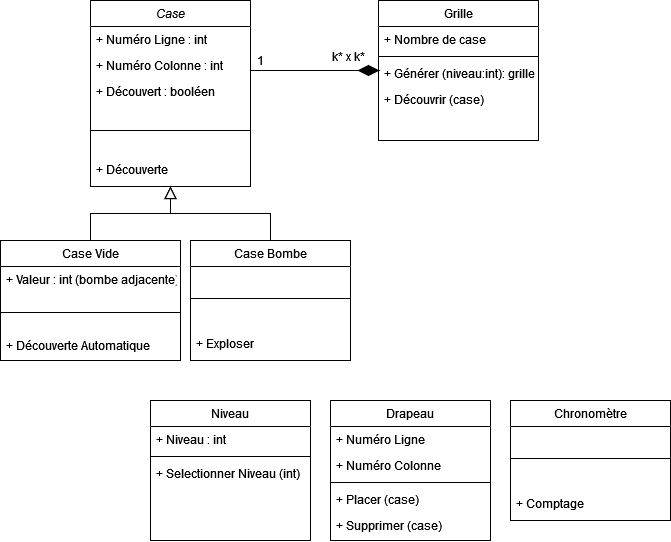

The diagram above was exported from draw.io. Its source (the exported page's mxGraphModel, read from the mxfile embedded in the PNG):
<mxGraphModel dx="1434" dy="822" grid="1" gridSize="10" guides="1" tooltips="1" connect="1" arrows="1" fold="1" page="1" pageScale="1" pageWidth="827" pageHeight="1169" math="0" shadow="0">
  <root>
    <mxCell id="0" />
    <mxCell id="1" parent="0" />
    <mxCell id="8htSZgKEUiy6BbVudKER-1" value="Case" style="swimlane;fontStyle=2;align=center;verticalAlign=top;childLayout=stackLayout;horizontal=1;startSize=26;horizontalStack=0;resizeParent=1;resizeLast=0;collapsible=1;marginBottom=0;rounded=0;shadow=0;strokeWidth=1;" parent="1" vertex="1">
      <mxGeometry x="220" y="120" width="160" height="186" as="geometry">
        <mxRectangle x="220" y="120" width="160" height="26" as="alternateBounds" />
      </mxGeometry>
    </mxCell>
    <mxCell id="8htSZgKEUiy6BbVudKER-2" value="+ Numéro Ligne : int" style="text;align=left;verticalAlign=top;spacingLeft=4;spacingRight=4;overflow=hidden;rotatable=0;points=[[0,0.5],[1,0.5]];portConstraint=eastwest;" parent="8htSZgKEUiy6BbVudKER-1" vertex="1">
      <mxGeometry y="26" width="160" height="26" as="geometry" />
    </mxCell>
    <mxCell id="8htSZgKEUiy6BbVudKER-3" value="+ Numéro Colonne : int" style="text;align=left;verticalAlign=top;spacingLeft=4;spacingRight=4;overflow=hidden;rotatable=0;points=[[0,0.5],[1,0.5]];portConstraint=eastwest;rounded=0;shadow=0;html=0;" parent="8htSZgKEUiy6BbVudKER-1" vertex="1">
      <mxGeometry y="52" width="160" height="26" as="geometry" />
    </mxCell>
    <mxCell id="8htSZgKEUiy6BbVudKER-4" value="+ Découvert : booléen" style="text;align=left;verticalAlign=top;spacingLeft=4;spacingRight=4;overflow=hidden;rotatable=0;points=[[0,0.5],[1,0.5]];portConstraint=eastwest;rounded=0;shadow=0;html=0;" parent="8htSZgKEUiy6BbVudKER-1" vertex="1">
      <mxGeometry y="78" width="160" height="26" as="geometry" />
    </mxCell>
    <mxCell id="8htSZgKEUiy6BbVudKER-5" value="" style="line;html=1;strokeWidth=1;align=left;verticalAlign=middle;spacingTop=-1;spacingLeft=3;spacingRight=3;rotatable=0;labelPosition=right;points=[];portConstraint=eastwest;" parent="8htSZgKEUiy6BbVudKER-1" vertex="1">
      <mxGeometry y="104" width="160" height="52" as="geometry" />
    </mxCell>
    <mxCell id="8htSZgKEUiy6BbVudKER-6" value="+ Découverte " style="text;align=left;verticalAlign=top;spacingLeft=4;spacingRight=4;overflow=hidden;rotatable=0;points=[[0,0.5],[1,0.5]];portConstraint=eastwest;" parent="8htSZgKEUiy6BbVudKER-1" vertex="1">
      <mxGeometry y="156" width="160" height="30" as="geometry" />
    </mxCell>
    <mxCell id="8htSZgKEUiy6BbVudKER-7" value="Case Vide" style="swimlane;fontStyle=0;align=center;verticalAlign=top;childLayout=stackLayout;horizontal=1;startSize=26;horizontalStack=0;resizeParent=1;resizeLast=0;collapsible=1;marginBottom=0;rounded=0;shadow=0;strokeWidth=1;" parent="1" vertex="1">
      <mxGeometry x="130" y="360" width="180" height="120" as="geometry">
        <mxRectangle x="130" y="380" width="160" height="26" as="alternateBounds" />
      </mxGeometry>
    </mxCell>
    <mxCell id="8htSZgKEUiy6BbVudKER-8" value="+ Valeur : int (bombe adjacente)" style="text;align=left;verticalAlign=top;spacingLeft=4;spacingRight=4;overflow=hidden;rotatable=0;points=[[0,0.5],[1,0.5]];portConstraint=eastwest;" parent="8htSZgKEUiy6BbVudKER-7" vertex="1">
      <mxGeometry y="26" width="180" height="26" as="geometry" />
    </mxCell>
    <mxCell id="8htSZgKEUiy6BbVudKER-9" value="" style="line;html=1;strokeWidth=1;align=left;verticalAlign=middle;spacingTop=-1;spacingLeft=3;spacingRight=3;rotatable=0;labelPosition=right;points=[];portConstraint=eastwest;" parent="8htSZgKEUiy6BbVudKER-7" vertex="1">
      <mxGeometry y="52" width="180" height="40" as="geometry" />
    </mxCell>
    <mxCell id="8htSZgKEUiy6BbVudKER-10" value="+ Découverte Automatique" style="text;align=left;verticalAlign=top;spacingLeft=4;spacingRight=4;overflow=hidden;rotatable=0;points=[[0,0.5],[1,0.5]];portConstraint=eastwest;" parent="8htSZgKEUiy6BbVudKER-7" vertex="1">
      <mxGeometry y="92" width="180" height="26" as="geometry" />
    </mxCell>
    <mxCell id="8htSZgKEUiy6BbVudKER-11" value="" style="endArrow=block;endSize=10;endFill=0;shadow=0;strokeWidth=1;rounded=0;curved=0;edgeStyle=elbowEdgeStyle;elbow=vertical;" parent="1" source="8htSZgKEUiy6BbVudKER-7" target="8htSZgKEUiy6BbVudKER-1" edge="1">
      <mxGeometry width="160" relative="1" as="geometry">
        <mxPoint x="200" y="203" as="sourcePoint" />
        <mxPoint x="200" y="203" as="targetPoint" />
      </mxGeometry>
    </mxCell>
    <mxCell id="8htSZgKEUiy6BbVudKER-12" value="Case Bombe" style="swimlane;fontStyle=0;align=center;verticalAlign=top;childLayout=stackLayout;horizontal=1;startSize=26;horizontalStack=0;resizeParent=1;resizeLast=0;collapsible=1;marginBottom=0;rounded=0;shadow=0;strokeWidth=1;" parent="1" vertex="1">
      <mxGeometry x="320" y="360" width="160" height="120" as="geometry">
        <mxRectangle x="340" y="380" width="170" height="26" as="alternateBounds" />
      </mxGeometry>
    </mxCell>
    <mxCell id="8htSZgKEUiy6BbVudKER-13" value="" style="line;html=1;strokeWidth=1;align=left;verticalAlign=middle;spacingTop=-1;spacingLeft=3;spacingRight=3;rotatable=0;labelPosition=right;points=[];portConstraint=eastwest;" parent="8htSZgKEUiy6BbVudKER-12" vertex="1">
      <mxGeometry y="26" width="160" height="64" as="geometry" />
    </mxCell>
    <mxCell id="8htSZgKEUiy6BbVudKER-14" value="+ Exploser " style="text;align=left;verticalAlign=top;spacingLeft=4;spacingRight=4;overflow=hidden;rotatable=0;points=[[0,0.5],[1,0.5]];portConstraint=eastwest;" parent="8htSZgKEUiy6BbVudKER-12" vertex="1">
      <mxGeometry y="90" width="160" height="26" as="geometry" />
    </mxCell>
    <mxCell id="8htSZgKEUiy6BbVudKER-15" value="" style="endArrow=block;endSize=10;endFill=0;shadow=0;strokeWidth=1;rounded=0;curved=0;edgeStyle=elbowEdgeStyle;elbow=vertical;" parent="1" source="8htSZgKEUiy6BbVudKER-12" target="8htSZgKEUiy6BbVudKER-1" edge="1">
      <mxGeometry width="160" relative="1" as="geometry">
        <mxPoint x="210" y="373" as="sourcePoint" />
        <mxPoint x="310" y="271" as="targetPoint" />
      </mxGeometry>
    </mxCell>
    <mxCell id="8htSZgKEUiy6BbVudKER-16" value="Grille" style="swimlane;fontStyle=0;align=center;verticalAlign=top;childLayout=stackLayout;horizontal=1;startSize=26;horizontalStack=0;resizeParent=1;resizeLast=0;collapsible=1;marginBottom=0;rounded=0;shadow=0;strokeWidth=1;" parent="1" vertex="1">
      <mxGeometry x="508" y="120" width="160" height="140" as="geometry">
        <mxRectangle x="508" y="120" width="160" height="26" as="alternateBounds" />
      </mxGeometry>
    </mxCell>
    <mxCell id="8htSZgKEUiy6BbVudKER-17" value="+ Nombre de case" style="text;align=left;verticalAlign=top;spacingLeft=4;spacingRight=4;overflow=hidden;rotatable=0;points=[[0,0.5],[1,0.5]];portConstraint=eastwest;" parent="8htSZgKEUiy6BbVudKER-16" vertex="1">
      <mxGeometry y="26" width="160" height="26" as="geometry" />
    </mxCell>
    <mxCell id="8htSZgKEUiy6BbVudKER-18" value="" style="line;html=1;strokeWidth=1;align=left;verticalAlign=middle;spacingTop=-1;spacingLeft=3;spacingRight=3;rotatable=0;labelPosition=right;points=[];portConstraint=eastwest;" parent="8htSZgKEUiy6BbVudKER-16" vertex="1">
      <mxGeometry y="52" width="160" height="8" as="geometry" />
    </mxCell>
    <mxCell id="8htSZgKEUiy6BbVudKER-19" value="+ Générer (niveau:int): grille" style="text;align=left;verticalAlign=top;spacingLeft=4;spacingRight=4;overflow=hidden;rotatable=0;points=[[0,0.5],[1,0.5]];portConstraint=eastwest;" parent="8htSZgKEUiy6BbVudKER-16" vertex="1">
      <mxGeometry y="60" width="160" height="26" as="geometry" />
    </mxCell>
    <mxCell id="mqygs-6uNNYeUAnOdk22-7" value="+ Découvrir (case)" style="text;align=left;verticalAlign=top;spacingLeft=4;spacingRight=4;overflow=hidden;rotatable=0;points=[[0,0.5],[1,0.5]];portConstraint=eastwest;" vertex="1" parent="8htSZgKEUiy6BbVudKER-16">
      <mxGeometry y="86" width="160" height="26" as="geometry" />
    </mxCell>
    <mxCell id="8htSZgKEUiy6BbVudKER-20" value="" style="endArrow=none;shadow=0;strokeWidth=1;rounded=0;curved=0;endFill=0;edgeStyle=elbowEdgeStyle;elbow=vertical;entryX=0.5;entryY=1;entryDx=0;entryDy=0;" parent="1" source="8htSZgKEUiy6BbVudKER-1" target="8htSZgKEUiy6BbVudKER-27" edge="1">
      <mxGeometry x="0.5" y="41" relative="1" as="geometry">
        <mxPoint x="380" y="192" as="sourcePoint" />
        <mxPoint x="480" y="190" as="targetPoint" />
        <mxPoint x="-40" y="32" as="offset" />
      </mxGeometry>
    </mxCell>
    <mxCell id="8htSZgKEUiy6BbVudKER-21" value="k* x k*" style="resizable=0;align=left;verticalAlign=bottom;labelBackgroundColor=none;fontSize=12;" parent="8htSZgKEUiy6BbVudKER-20" connectable="0" vertex="1">
      <mxGeometry x="-1" relative="1" as="geometry">
        <mxPoint x="80" y="-5" as="offset" />
      </mxGeometry>
    </mxCell>
    <mxCell id="8htSZgKEUiy6BbVudKER-22" value="Drapeau" style="swimlane;fontStyle=0;align=center;verticalAlign=top;childLayout=stackLayout;horizontal=1;startSize=26;horizontalStack=0;resizeParent=1;resizeLast=0;collapsible=1;marginBottom=0;rounded=0;shadow=0;strokeWidth=1;" parent="1" vertex="1">
      <mxGeometry x="460" y="520" width="160" height="140" as="geometry">
        <mxRectangle x="508" y="120" width="160" height="26" as="alternateBounds" />
      </mxGeometry>
    </mxCell>
    <mxCell id="8htSZgKEUiy6BbVudKER-23" value="+ Numéro Ligne " style="text;align=left;verticalAlign=top;spacingLeft=4;spacingRight=4;overflow=hidden;rotatable=0;points=[[0,0.5],[1,0.5]];portConstraint=eastwest;" parent="8htSZgKEUiy6BbVudKER-22" vertex="1">
      <mxGeometry y="26" width="160" height="26" as="geometry" />
    </mxCell>
    <mxCell id="8htSZgKEUiy6BbVudKER-24" value="+ Numéro Colonne" style="text;align=left;verticalAlign=top;spacingLeft=4;spacingRight=4;overflow=hidden;rotatable=0;points=[[0,0.5],[1,0.5]];portConstraint=eastwest;" parent="8htSZgKEUiy6BbVudKER-22" vertex="1">
      <mxGeometry y="52" width="160" height="26" as="geometry" />
    </mxCell>
    <mxCell id="8htSZgKEUiy6BbVudKER-25" value="" style="line;html=1;strokeWidth=1;align=left;verticalAlign=middle;spacingTop=-1;spacingLeft=3;spacingRight=3;rotatable=0;labelPosition=right;points=[];portConstraint=eastwest;" parent="8htSZgKEUiy6BbVudKER-22" vertex="1">
      <mxGeometry y="78" width="160" height="8" as="geometry" />
    </mxCell>
    <mxCell id="8htSZgKEUiy6BbVudKER-26" value="+ Placer (case)" style="text;align=left;verticalAlign=top;spacingLeft=4;spacingRight=4;overflow=hidden;rotatable=0;points=[[0,0.5],[1,0.5]];portConstraint=eastwest;" parent="8htSZgKEUiy6BbVudKER-22" vertex="1">
      <mxGeometry y="86" width="160" height="26" as="geometry" />
    </mxCell>
    <mxCell id="mqygs-6uNNYeUAnOdk22-8" value="+ Supprimer (case)" style="text;align=left;verticalAlign=top;spacingLeft=4;spacingRight=4;overflow=hidden;rotatable=0;points=[[0,0.5],[1,0.5]];portConstraint=eastwest;" vertex="1" parent="8htSZgKEUiy6BbVudKER-22">
      <mxGeometry y="112" width="160" height="26" as="geometry" />
    </mxCell>
    <mxCell id="8htSZgKEUiy6BbVudKER-27" value="" style="rhombus;whiteSpace=wrap;html=1;direction=south;fillColor=#000000;" parent="1" vertex="1">
      <mxGeometry x="488" y="185" width="20" height="10" as="geometry" />
    </mxCell>
    <mxCell id="mqygs-6uNNYeUAnOdk22-1" value="Niveau" style="swimlane;fontStyle=0;align=center;verticalAlign=top;childLayout=stackLayout;horizontal=1;startSize=26;horizontalStack=0;resizeParent=1;resizeLast=0;collapsible=1;marginBottom=0;rounded=0;shadow=0;strokeWidth=1;" vertex="1" parent="1">
      <mxGeometry x="280" y="520" width="160" height="140" as="geometry">
        <mxRectangle x="508" y="120" width="160" height="26" as="alternateBounds" />
      </mxGeometry>
    </mxCell>
    <mxCell id="mqygs-6uNNYeUAnOdk22-2" value="+ Niveau : int" style="text;align=left;verticalAlign=top;spacingLeft=4;spacingRight=4;overflow=hidden;rotatable=0;points=[[0,0.5],[1,0.5]];portConstraint=eastwest;" vertex="1" parent="mqygs-6uNNYeUAnOdk22-1">
      <mxGeometry y="26" width="160" height="26" as="geometry" />
    </mxCell>
    <mxCell id="mqygs-6uNNYeUAnOdk22-3" value="" style="line;html=1;strokeWidth=1;align=left;verticalAlign=middle;spacingTop=-1;spacingLeft=3;spacingRight=3;rotatable=0;labelPosition=right;points=[];portConstraint=eastwest;" vertex="1" parent="mqygs-6uNNYeUAnOdk22-1">
      <mxGeometry y="52" width="160" height="8" as="geometry" />
    </mxCell>
    <mxCell id="mqygs-6uNNYeUAnOdk22-4" value="+ Selectionner Niveau (int)" style="text;align=left;verticalAlign=top;spacingLeft=4;spacingRight=4;overflow=hidden;rotatable=0;points=[[0,0.5],[1,0.5]];portConstraint=eastwest;" vertex="1" parent="mqygs-6uNNYeUAnOdk22-1">
      <mxGeometry y="60" width="160" height="26" as="geometry" />
    </mxCell>
    <mxCell id="mqygs-6uNNYeUAnOdk22-5" value="1" style="text;html=1;align=center;verticalAlign=middle;whiteSpace=wrap;rounded=0;" vertex="1" parent="1">
      <mxGeometry x="360" y="165" width="60" height="30" as="geometry" />
    </mxCell>
    <mxCell id="mqygs-6uNNYeUAnOdk22-9" value="Chronomètre" style="swimlane;fontStyle=0;align=center;verticalAlign=top;childLayout=stackLayout;horizontal=1;startSize=26;horizontalStack=0;resizeParent=1;resizeLast=0;collapsible=1;marginBottom=0;rounded=0;shadow=0;strokeWidth=1;" vertex="1" parent="1">
      <mxGeometry x="640" y="520" width="160" height="120" as="geometry">
        <mxRectangle x="340" y="380" width="170" height="26" as="alternateBounds" />
      </mxGeometry>
    </mxCell>
    <mxCell id="mqygs-6uNNYeUAnOdk22-10" value="" style="line;html=1;strokeWidth=1;align=left;verticalAlign=middle;spacingTop=-1;spacingLeft=3;spacingRight=3;rotatable=0;labelPosition=right;points=[];portConstraint=eastwest;" vertex="1" parent="mqygs-6uNNYeUAnOdk22-9">
      <mxGeometry y="26" width="160" height="64" as="geometry" />
    </mxCell>
    <mxCell id="mqygs-6uNNYeUAnOdk22-11" value="+ Comptage " style="text;align=left;verticalAlign=top;spacingLeft=4;spacingRight=4;overflow=hidden;rotatable=0;points=[[0,0.5],[1,0.5]];portConstraint=eastwest;" vertex="1" parent="mqygs-6uNNYeUAnOdk22-9">
      <mxGeometry y="90" width="160" height="26" as="geometry" />
    </mxCell>
  </root>
</mxGraphModel>